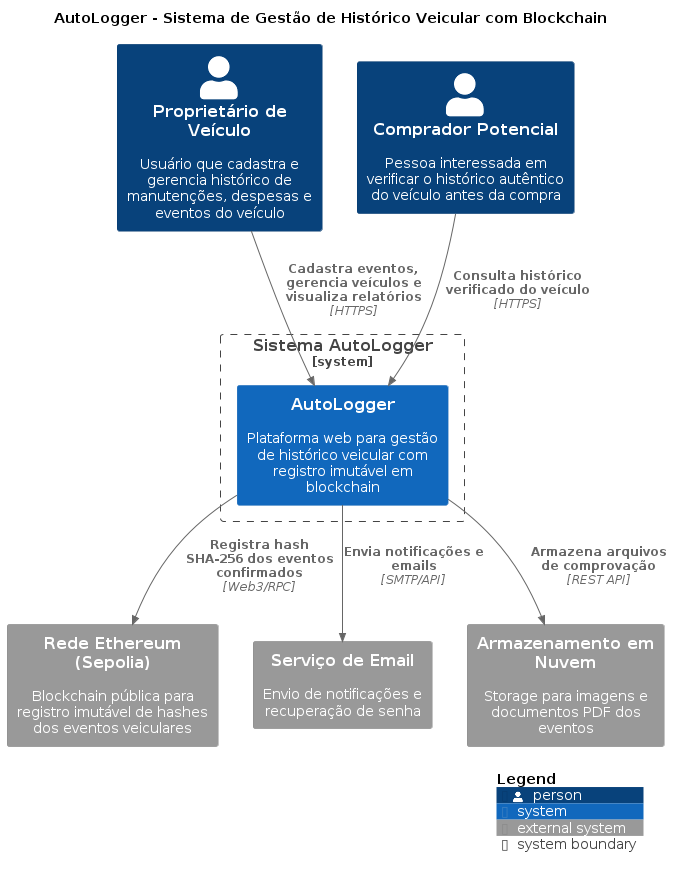

The diagram above was rendered by PlantUML. Its source (embedded in the PNG):
@startuml c4_level1
!includeurl https://raw.githubusercontent.com/plantuml-stdlib/C4-PlantUML/master/C4_Context.puml
!includeurl https://raw.githubusercontent.com/plantuml-stdlib/C4-PlantUML/master/C4_Container.puml
!includeurl https://raw.githubusercontent.com/plantuml-stdlib/C4-PlantUML/master/C4_Component.puml

title AutoLogger - Sistema de Gestão de Histórico Veicular com Blockchain

' NÍVEL 1 - CONTEXTO
LAYOUT_TOP_DOWN()

Person(owner, "Proprietário de Veículo", "Usuário que cadastra e gerencia histórico de manutenções, despesas e eventos do veículo")
Person(buyer, "Comprador Potencial", "Pessoa interessada em verificar o histórico autêntico do veículo antes da compra")

System_Boundary(autologger_system, "Sistema AutoLogger") {
    System(autologger, "AutoLogger", "Plataforma web para gestão de histórico veicular com registro imutável em blockchain")
}

System_Ext(ethereum, "Rede Ethereum (Sepolia)", "Blockchain pública para registro imutável de hashes dos eventos veiculares")
System_Ext(email_service, "Serviço de Email", "Envio de notificações e recuperação de senha")
System_Ext(cloud_storage, "Armazenamento em Nuvem", "Storage para imagens e documentos PDF dos eventos")

Rel(owner, autologger, "Cadastra eventos, gerencia veículos e visualiza relatórios", "HTTPS")
Rel(buyer, autologger, "Consulta histórico verificado do veículo", "HTTPS")
Rel(autologger, ethereum, "Registra hash SHA-256 dos eventos confirmados", "Web3/RPC")
Rel(autologger, email_service, "Envia notificações e emails", "SMTP/API")
Rel(autologger, cloud_storage, "Armazena arquivos de comprovação", "REST API")

SHOW_LEGEND()
@enduml